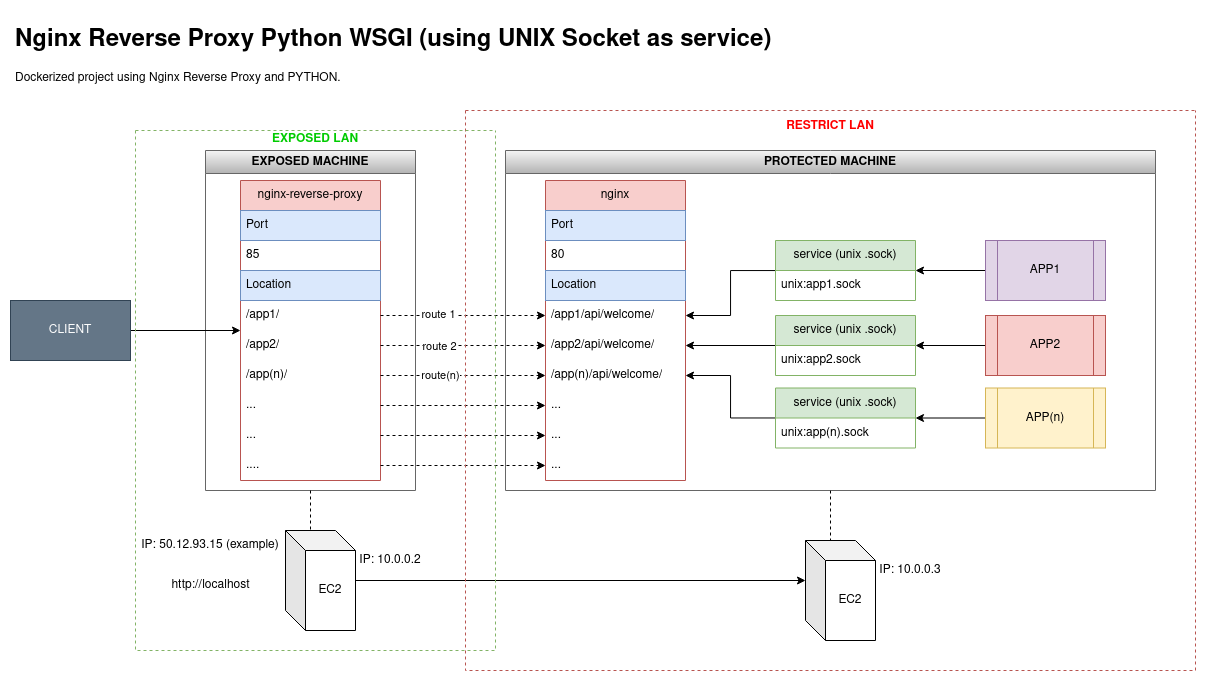

The diagram above was exported from draw.io. Its source (the exported page's mxGraphModel, read from the mxfile embedded in the PNG):
<mxGraphModel dx="2825" dy="788" grid="1" gridSize="10" guides="1" tooltips="1" connect="1" arrows="1" fold="1" page="1" pageScale="1" pageWidth="850" pageHeight="1100" math="0" shadow="0">
  <root>
    <mxCell id="0" />
    <mxCell id="1" parent="0" />
    <mxCell id="2" value="EXPOSED MACHINE" style="swimlane;whiteSpace=wrap;html=1;fillColor=#f5f5f5;strokeColor=#666666;gradientColor=#b3b3b3;" vertex="1" parent="1">
      <mxGeometry x="-415" y="355" width="210" height="340" as="geometry" />
    </mxCell>
    <mxCell id="3" value="nginx-reverse-proxy" style="swimlane;fontStyle=0;childLayout=stackLayout;horizontal=1;startSize=30;horizontalStack=0;resizeParent=1;resizeParentMax=0;resizeLast=0;collapsible=1;marginBottom=0;whiteSpace=wrap;html=1;fillColor=#f8cecc;strokeColor=#b85450;" vertex="1" parent="2">
      <mxGeometry x="35" y="30" width="140" height="300" as="geometry" />
    </mxCell>
    <mxCell id="4" value="Port" style="text;strokeColor=#6c8ebf;fillColor=#dae8fc;align=left;verticalAlign=middle;spacingLeft=4;spacingRight=4;overflow=hidden;points=[[0,0.5],[1,0.5]];portConstraint=eastwest;rotatable=0;whiteSpace=wrap;html=1;" vertex="1" parent="3">
      <mxGeometry y="30" width="140" height="30" as="geometry" />
    </mxCell>
    <mxCell id="5" value="85" style="text;strokeColor=none;fillColor=none;align=left;verticalAlign=middle;spacingLeft=4;spacingRight=4;overflow=hidden;points=[[0,0.5],[1,0.5]];portConstraint=eastwest;rotatable=0;whiteSpace=wrap;html=1;" vertex="1" parent="3">
      <mxGeometry y="60" width="140" height="30" as="geometry" />
    </mxCell>
    <mxCell id="6" value="Location" style="text;strokeColor=#6c8ebf;fillColor=#dae8fc;align=left;verticalAlign=middle;spacingLeft=4;spacingRight=4;overflow=hidden;points=[[0,0.5],[1,0.5]];portConstraint=eastwest;rotatable=0;whiteSpace=wrap;html=1;" vertex="1" parent="3">
      <mxGeometry y="90" width="140" height="30" as="geometry" />
    </mxCell>
    <mxCell id="7" value="/app1/" style="text;strokeColor=none;fillColor=none;align=left;verticalAlign=middle;spacingLeft=4;spacingRight=4;overflow=hidden;points=[[0,0.5],[1,0.5]];portConstraint=eastwest;rotatable=0;whiteSpace=wrap;html=1;" vertex="1" parent="3">
      <mxGeometry y="120" width="140" height="30" as="geometry" />
    </mxCell>
    <mxCell id="8" value="/app2/" style="text;strokeColor=none;fillColor=none;align=left;verticalAlign=middle;spacingLeft=4;spacingRight=4;overflow=hidden;points=[[0,0.5],[1,0.5]];portConstraint=eastwest;rotatable=0;whiteSpace=wrap;html=1;" vertex="1" parent="3">
      <mxGeometry y="150" width="140" height="30" as="geometry" />
    </mxCell>
    <mxCell id="9" value="/app(n)/" style="text;strokeColor=none;fillColor=none;align=left;verticalAlign=middle;spacingLeft=4;spacingRight=4;overflow=hidden;points=[[0,0.5],[1,0.5]];portConstraint=eastwest;rotatable=0;whiteSpace=wrap;html=1;" vertex="1" parent="3">
      <mxGeometry y="180" width="140" height="30" as="geometry" />
    </mxCell>
    <mxCell id="10" value="..." style="text;strokeColor=none;fillColor=none;align=left;verticalAlign=middle;spacingLeft=4;spacingRight=4;overflow=hidden;points=[[0,0.5],[1,0.5]];portConstraint=eastwest;rotatable=0;whiteSpace=wrap;html=1;" vertex="1" parent="3">
      <mxGeometry y="210" width="140" height="30" as="geometry" />
    </mxCell>
    <mxCell id="11" value="..." style="text;strokeColor=none;fillColor=none;align=left;verticalAlign=middle;spacingLeft=4;spacingRight=4;overflow=hidden;points=[[0,0.5],[1,0.5]];portConstraint=eastwest;rotatable=0;whiteSpace=wrap;html=1;" vertex="1" parent="3">
      <mxGeometry y="240" width="140" height="30" as="geometry" />
    </mxCell>
    <mxCell id="12" value="...." style="text;strokeColor=none;fillColor=none;align=left;verticalAlign=middle;spacingLeft=4;spacingRight=4;overflow=hidden;points=[[0,0.5],[1,0.5]];portConstraint=eastwest;rotatable=0;whiteSpace=wrap;html=1;" vertex="1" parent="3">
      <mxGeometry y="270" width="140" height="30" as="geometry" />
    </mxCell>
    <mxCell id="13" style="edgeStyle=orthogonalEdgeStyle;rounded=0;orthogonalLoop=1;jettySize=auto;html=1;" edge="1" source="14" target="3" parent="1">
      <mxGeometry relative="1" as="geometry" />
    </mxCell>
    <mxCell id="14" value="CLIENT" style="rounded=0;whiteSpace=wrap;html=1;fillColor=#647687;strokeColor=#314354;fontColor=#ffffff;" vertex="1" parent="1">
      <mxGeometry x="-610" y="505" width="120" height="60" as="geometry" />
    </mxCell>
    <mxCell id="15" value="&lt;h1&gt;Nginx Reverse Proxy Python WSGI (using UNIX Socket as service)&lt;br&gt;&lt;/h1&gt;&lt;p&gt;Dockerized project using Nginx Reverse Proxy and PYTHON.&lt;/p&gt;" style="text;html=1;strokeColor=none;fillColor=none;spacing=5;spacingTop=-20;whiteSpace=wrap;overflow=hidden;rounded=0;" vertex="1" parent="1">
      <mxGeometry x="-610" y="225" width="1145" height="80" as="geometry" />
    </mxCell>
    <mxCell id="16" value="EC2" style="shape=cube;whiteSpace=wrap;html=1;boundedLbl=1;backgroundOutline=1;darkOpacity=0.05;darkOpacity2=0.1;" vertex="1" parent="1">
      <mxGeometry x="-335" y="735" width="70" height="100" as="geometry" />
    </mxCell>
    <mxCell id="17" style="edgeStyle=orthogonalEdgeStyle;rounded=0;orthogonalLoop=1;jettySize=auto;html=1;entryX=0;entryY=0;entryDx=25;entryDy=0;entryPerimeter=0;dashed=1;endArrow=none;endFill=0;" edge="1" source="2" target="16" parent="1">
      <mxGeometry relative="1" as="geometry" />
    </mxCell>
    <mxCell id="18" value="IP: 10.0.0.2" style="text;html=1;strokeColor=none;fillColor=none;align=center;verticalAlign=middle;whiteSpace=wrap;rounded=0;" vertex="1" parent="1">
      <mxGeometry x="-265" y="755" width="70" height="20" as="geometry" />
    </mxCell>
    <mxCell id="19" value="IP: 50.12.93.15 (example)" style="text;html=1;strokeColor=none;fillColor=none;align=center;verticalAlign=middle;whiteSpace=wrap;rounded=0;" vertex="1" parent="1">
      <mxGeometry x="-485" y="735" width="150" height="30" as="geometry" />
    </mxCell>
    <mxCell id="20" style="edgeStyle=orthogonalEdgeStyle;rounded=0;orthogonalLoop=1;jettySize=auto;html=1;entryX=0;entryY=0;entryDx=0;entryDy=40;entryPerimeter=0;" edge="1" source="16" target="58" parent="1">
      <mxGeometry relative="1" as="geometry" />
    </mxCell>
    <mxCell id="21" value="http://localhost" style="text;html=1;strokeColor=none;fillColor=none;align=center;verticalAlign=middle;whiteSpace=wrap;rounded=0;" vertex="1" parent="1">
      <mxGeometry x="-451.25" y="775" width="82.5" height="30" as="geometry" />
    </mxCell>
    <mxCell id="22" style="edgeStyle=orthogonalEdgeStyle;rounded=0;orthogonalLoop=1;jettySize=auto;html=1;dashed=1;" edge="1" source="7" target="37" parent="1">
      <mxGeometry relative="1" as="geometry" />
    </mxCell>
    <mxCell id="23" value="route 1" style="edgeLabel;html=1;align=center;verticalAlign=middle;resizable=0;points=[];" vertex="1" connectable="0" parent="22">
      <mxGeometry x="-0.2679" y="1" relative="1" as="geometry">
        <mxPoint x="-2" as="offset" />
      </mxGeometry>
    </mxCell>
    <mxCell id="24" style="edgeStyle=orthogonalEdgeStyle;rounded=0;orthogonalLoop=1;jettySize=auto;html=1;dashed=1;" edge="1" source="8" target="38" parent="1">
      <mxGeometry relative="1" as="geometry" />
    </mxCell>
    <mxCell id="25" value="route 2" style="edgeLabel;html=1;align=center;verticalAlign=middle;resizable=0;points=[];" vertex="1" connectable="0" parent="24">
      <mxGeometry x="-0.297" y="-1" relative="1" as="geometry">
        <mxPoint as="offset" />
      </mxGeometry>
    </mxCell>
    <mxCell id="26" style="edgeStyle=orthogonalEdgeStyle;rounded=0;orthogonalLoop=1;jettySize=auto;html=1;dashed=1;" edge="1" source="9" target="39" parent="1">
      <mxGeometry relative="1" as="geometry" />
    </mxCell>
    <mxCell id="27" value="route(n)" style="edgeLabel;html=1;align=center;verticalAlign=middle;resizable=0;points=[];" vertex="1" connectable="0" parent="26">
      <mxGeometry x="-0.2485" relative="1" as="geometry">
        <mxPoint x="-2" as="offset" />
      </mxGeometry>
    </mxCell>
    <mxCell id="28" style="edgeStyle=orthogonalEdgeStyle;rounded=0;orthogonalLoop=1;jettySize=auto;html=1;dashed=1;" edge="1" source="10" target="40" parent="1">
      <mxGeometry relative="1" as="geometry" />
    </mxCell>
    <mxCell id="29" style="edgeStyle=orthogonalEdgeStyle;rounded=0;orthogonalLoop=1;jettySize=auto;html=1;dashed=1;" edge="1" source="11" target="41" parent="1">
      <mxGeometry relative="1" as="geometry" />
    </mxCell>
    <mxCell id="30" style="edgeStyle=orthogonalEdgeStyle;rounded=0;orthogonalLoop=1;jettySize=auto;html=1;dashed=1;" edge="1" source="12" target="42" parent="1">
      <mxGeometry relative="1" as="geometry" />
    </mxCell>
    <mxCell id="31" value="&#10;&#10;RESTRICT LAN" style="swimlane;startSize=0;dashed=1;fillColor=#f8cecc;strokeColor=#b85450;fontColor=#FF0000;" vertex="1" parent="1">
      <mxGeometry x="-155" y="315" width="730" height="560" as="geometry" />
    </mxCell>
    <mxCell id="32" value="PROTECTED MACHINE" style="swimlane;whiteSpace=wrap;html=1;fillColor=#f5f5f5;gradientColor=#b3b3b3;strokeColor=#666666;" vertex="1" parent="31">
      <mxGeometry x="40" y="40" width="650" height="340" as="geometry" />
    </mxCell>
    <mxCell id="33" value="nginx" style="swimlane;fontStyle=0;childLayout=stackLayout;horizontal=1;startSize=30;horizontalStack=0;resizeParent=1;resizeParentMax=0;resizeLast=0;collapsible=1;marginBottom=0;whiteSpace=wrap;html=1;fillColor=#f8cecc;strokeColor=#b85450;" vertex="1" parent="32">
      <mxGeometry x="40" y="30" width="140" height="300" as="geometry" />
    </mxCell>
    <mxCell id="34" value="Port" style="text;strokeColor=#6c8ebf;fillColor=#dae8fc;align=left;verticalAlign=middle;spacingLeft=4;spacingRight=4;overflow=hidden;points=[[0,0.5],[1,0.5]];portConstraint=eastwest;rotatable=0;whiteSpace=wrap;html=1;" vertex="1" parent="33">
      <mxGeometry y="30" width="140" height="30" as="geometry" />
    </mxCell>
    <mxCell id="35" value="80" style="text;strokeColor=none;fillColor=none;align=left;verticalAlign=middle;spacingLeft=4;spacingRight=4;overflow=hidden;points=[[0,0.5],[1,0.5]];portConstraint=eastwest;rotatable=0;whiteSpace=wrap;html=1;" vertex="1" parent="33">
      <mxGeometry y="60" width="140" height="30" as="geometry" />
    </mxCell>
    <mxCell id="36" value="Location" style="text;strokeColor=#6c8ebf;fillColor=#dae8fc;align=left;verticalAlign=middle;spacingLeft=4;spacingRight=4;overflow=hidden;points=[[0,0.5],[1,0.5]];portConstraint=eastwest;rotatable=0;whiteSpace=wrap;html=1;" vertex="1" parent="33">
      <mxGeometry y="90" width="140" height="30" as="geometry" />
    </mxCell>
    <mxCell id="37" value="/app1/api/welcome/" style="text;strokeColor=none;fillColor=none;align=left;verticalAlign=middle;spacingLeft=4;spacingRight=4;overflow=hidden;points=[[0,0.5],[1,0.5]];portConstraint=eastwest;rotatable=0;whiteSpace=wrap;html=1;" vertex="1" parent="33">
      <mxGeometry y="120" width="140" height="30" as="geometry" />
    </mxCell>
    <mxCell id="38" value="/app2/api/welcome/" style="text;strokeColor=none;fillColor=none;align=left;verticalAlign=middle;spacingLeft=4;spacingRight=4;overflow=hidden;points=[[0,0.5],[1,0.5]];portConstraint=eastwest;rotatable=0;whiteSpace=wrap;html=1;" vertex="1" parent="33">
      <mxGeometry y="150" width="140" height="30" as="geometry" />
    </mxCell>
    <mxCell id="39" value="/app(n)/api/welcome/" style="text;strokeColor=none;fillColor=none;align=left;verticalAlign=middle;spacingLeft=4;spacingRight=4;overflow=hidden;points=[[0,0.5],[1,0.5]];portConstraint=eastwest;rotatable=0;whiteSpace=wrap;html=1;" vertex="1" parent="33">
      <mxGeometry y="180" width="140" height="30" as="geometry" />
    </mxCell>
    <mxCell id="40" value="..." style="text;strokeColor=none;fillColor=none;align=left;verticalAlign=middle;spacingLeft=4;spacingRight=4;overflow=hidden;points=[[0,0.5],[1,0.5]];portConstraint=eastwest;rotatable=0;whiteSpace=wrap;html=1;" vertex="1" parent="33">
      <mxGeometry y="210" width="140" height="30" as="geometry" />
    </mxCell>
    <mxCell id="41" value="..." style="text;strokeColor=none;fillColor=none;align=left;verticalAlign=middle;spacingLeft=4;spacingRight=4;overflow=hidden;points=[[0,0.5],[1,0.5]];portConstraint=eastwest;rotatable=0;whiteSpace=wrap;html=1;" vertex="1" parent="33">
      <mxGeometry y="240" width="140" height="30" as="geometry" />
    </mxCell>
    <mxCell id="42" value="..." style="text;strokeColor=none;fillColor=none;align=left;verticalAlign=middle;spacingLeft=4;spacingRight=4;overflow=hidden;points=[[0,0.5],[1,0.5]];portConstraint=eastwest;rotatable=0;whiteSpace=wrap;html=1;" vertex="1" parent="33">
      <mxGeometry y="270" width="140" height="30" as="geometry" />
    </mxCell>
    <mxCell id="43" style="edgeStyle=orthogonalEdgeStyle;rounded=0;orthogonalLoop=1;jettySize=auto;html=1;" edge="1" parent="32" source="44" target="37">
      <mxGeometry relative="1" as="geometry" />
    </mxCell>
    <mxCell id="44" value="service (unix .sock)" style="swimlane;fontStyle=0;childLayout=stackLayout;horizontal=1;startSize=30;horizontalStack=0;resizeParent=1;resizeParentMax=0;resizeLast=0;collapsible=1;marginBottom=0;whiteSpace=wrap;html=1;fillColor=#d5e8d4;strokeColor=#82b366;" vertex="1" parent="32">
      <mxGeometry x="270" y="90" width="140" height="60" as="geometry" />
    </mxCell>
    <mxCell id="45" value="unix:app1.sock" style="text;strokeColor=none;fillColor=none;align=left;verticalAlign=middle;spacingLeft=4;spacingRight=4;overflow=hidden;points=[[0,0.5],[1,0.5]];portConstraint=eastwest;rotatable=0;whiteSpace=wrap;html=1;" vertex="1" parent="44">
      <mxGeometry y="30" width="140" height="30" as="geometry" />
    </mxCell>
    <mxCell id="46" style="edgeStyle=orthogonalEdgeStyle;rounded=0;orthogonalLoop=1;jettySize=auto;html=1;" edge="1" parent="32" source="47" target="38">
      <mxGeometry relative="1" as="geometry" />
    </mxCell>
    <mxCell id="47" value="service (unix .sock)" style="swimlane;fontStyle=0;childLayout=stackLayout;horizontal=1;startSize=30;horizontalStack=0;resizeParent=1;resizeParentMax=0;resizeLast=0;collapsible=1;marginBottom=0;whiteSpace=wrap;html=1;fillColor=#d5e8d4;strokeColor=#82b366;" vertex="1" parent="32">
      <mxGeometry x="270" y="165" width="140" height="60" as="geometry" />
    </mxCell>
    <mxCell id="48" value="unix:app2.sock" style="text;strokeColor=none;fillColor=none;align=left;verticalAlign=middle;spacingLeft=4;spacingRight=4;overflow=hidden;points=[[0,0.5],[1,0.5]];portConstraint=eastwest;rotatable=0;whiteSpace=wrap;html=1;" vertex="1" parent="47">
      <mxGeometry y="30" width="140" height="30" as="geometry" />
    </mxCell>
    <mxCell id="49" style="edgeStyle=orthogonalEdgeStyle;rounded=0;orthogonalLoop=1;jettySize=auto;html=1;" edge="1" parent="32" source="50" target="39">
      <mxGeometry relative="1" as="geometry" />
    </mxCell>
    <mxCell id="50" value="service (unix .sock)" style="swimlane;fontStyle=0;childLayout=stackLayout;horizontal=1;startSize=30;horizontalStack=0;resizeParent=1;resizeParentMax=0;resizeLast=0;collapsible=1;marginBottom=0;whiteSpace=wrap;html=1;fillColor=#d5e8d4;strokeColor=#82b366;" vertex="1" parent="32">
      <mxGeometry x="270" y="237.5" width="140" height="60" as="geometry" />
    </mxCell>
    <mxCell id="51" value="unix:app(n).sock" style="text;strokeColor=none;fillColor=none;align=left;verticalAlign=middle;spacingLeft=4;spacingRight=4;overflow=hidden;points=[[0,0.5],[1,0.5]];portConstraint=eastwest;rotatable=0;whiteSpace=wrap;html=1;" vertex="1" parent="50">
      <mxGeometry y="30" width="140" height="30" as="geometry" />
    </mxCell>
    <mxCell id="52" style="edgeStyle=orthogonalEdgeStyle;rounded=0;orthogonalLoop=1;jettySize=auto;html=1;" edge="1" parent="32" source="53" target="44">
      <mxGeometry relative="1" as="geometry" />
    </mxCell>
    <mxCell id="53" value="APP1" style="shape=process;whiteSpace=wrap;html=1;backgroundOutline=1;fillColor=#e1d5e7;strokeColor=#9673a6;" vertex="1" parent="32">
      <mxGeometry x="480" y="90" width="120" height="60" as="geometry" />
    </mxCell>
    <mxCell id="54" style="edgeStyle=orthogonalEdgeStyle;rounded=0;orthogonalLoop=1;jettySize=auto;html=1;" edge="1" parent="32" source="55" target="47">
      <mxGeometry relative="1" as="geometry" />
    </mxCell>
    <mxCell id="55" value="APP2" style="shape=process;whiteSpace=wrap;html=1;backgroundOutline=1;fillColor=#f8cecc;strokeColor=#b85450;" vertex="1" parent="32">
      <mxGeometry x="480" y="165" width="120" height="60" as="geometry" />
    </mxCell>
    <mxCell id="56" style="edgeStyle=orthogonalEdgeStyle;rounded=0;orthogonalLoop=1;jettySize=auto;html=1;" edge="1" parent="32" source="57" target="50">
      <mxGeometry relative="1" as="geometry" />
    </mxCell>
    <mxCell id="57" value="APP(n)" style="shape=process;whiteSpace=wrap;html=1;backgroundOutline=1;fillColor=#fff2cc;strokeColor=#d6b656;" vertex="1" parent="32">
      <mxGeometry x="480" y="237.5" width="120" height="60" as="geometry" />
    </mxCell>
    <mxCell id="58" value="EC2" style="shape=cube;whiteSpace=wrap;html=1;boundedLbl=1;backgroundOutline=1;darkOpacity=0.05;darkOpacity2=0.1;" vertex="1" parent="31">
      <mxGeometry x="340" y="430" width="70" height="100" as="geometry" />
    </mxCell>
    <mxCell id="59" style="edgeStyle=orthogonalEdgeStyle;rounded=0;orthogonalLoop=1;jettySize=auto;html=1;entryX=0;entryY=0;entryDx=25;entryDy=0;entryPerimeter=0;dashed=1;endArrow=none;endFill=0;" edge="1" parent="31" source="32" target="58">
      <mxGeometry relative="1" as="geometry" />
    </mxCell>
    <mxCell id="60" value="IP: 10.0.0.3" style="text;html=1;strokeColor=none;fillColor=none;align=center;verticalAlign=middle;whiteSpace=wrap;rounded=0;" vertex="1" parent="31">
      <mxGeometry x="410" y="450" width="70" height="20" as="geometry" />
    </mxCell>
    <mxCell id="61" value="&#10;EXPOSED LAN" style="swimlane;startSize=0;dashed=1;fillColor=#d5e8d4;strokeColor=#82b366;fontColor=#00CC00;" vertex="1" parent="1">
      <mxGeometry x="-485" y="335" width="360" height="520" as="geometry" />
    </mxCell>
  </root>
</mxGraphModel>